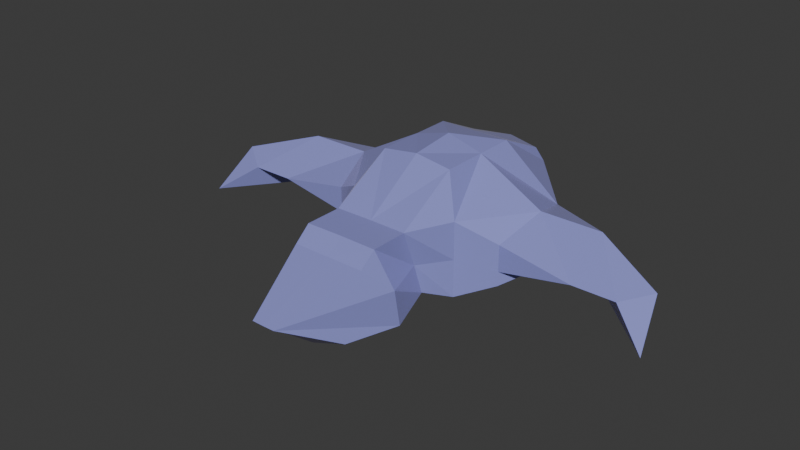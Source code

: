 # Source: spaceship.blend  (saved by Blender 4.1.24; exported with 4.5.12 LTS)
import bpy
from mathutils import Matrix  # noqa: F401  (used for matrix-valued properties, if any)

bpy.ops.wm.read_factory_settings(use_empty=True)
scene = bpy.context.scene
scene.name = 'Scene'

# ---- collections
col_collection = bpy.data.collections.new('Collection'); scene.collection.children.link(col_collection)

# ---- materials (node trees are filled in below, after node groups)
mat_material_001 = bpy.data.materials.new('Material.001')
mat_material_001.use_transparent_shadow = False

# ---- material node trees
mat_material_001.use_nodes = True; mat_material_001.node_tree.nodes.clear()
_N = mat_material_001.node_tree.nodes; _L = mat_material_001.node_tree.links
n0 = _N.new('ShaderNodeBsdfPrincipled'); n0.name = 'Principled BSDF'; n0.location = (10, 300)
n0.inputs[0].default_value = (0.3013, 0.3642, 0.8011, 1.0)
n0.inputs[1].default_value = 0.126
n0.inputs[2].default_value = 0.2559
n0.inputs[19].default_value = 0.2441
n0.inputs[22].default_value = (1.0, 0.5084, 0.7962, 1.0)
n0.inputs[24].default_value = 0.09449
n1 = _N.new('ShaderNodeOutputMaterial'); n1.name = 'Material Output'; n1.location = (300, 300)
_L.new(n0.outputs[0], n1.inputs[0])
n1.is_active_output = True

# ---- world
world_world = bpy.data.worlds.new('World'); scene.world = world_world
world_world.use_nodes = True; world_world.node_tree.nodes.clear()
_N = world_world.node_tree.nodes; _L = world_world.node_tree.links
n0 = _N.new('ShaderNodeOutputWorld'); n0.name = 'World Output'; n0.location = (300, 300)
n1 = _N.new('ShaderNodeBackground'); n1.name = 'Background'; n1.location = (10, 300)
n1.inputs[0].default_value = (0.05088, 0.05088, 0.05088, 1.0)
_L.new(n1.outputs[0], n0.inputs[0])
n0.is_active_output = True
world_world.color = (0.05088, 0.05088, 0.05088)
world_world.use_sun_shadow = False
world_world.sun_shadow_jitter_overblur = 0.0

# ---- meshes
me_cube_002 = bpy.data.meshes.new('Cube.002')
me_cube_002.from_pydata([(0.5395, -6.476, 0.7797), (-1.0, -4.0, -1.0), (-0.6076, -6.654, -0.1703), (0.5395, -6.476, 0.5753), (-0.6076, -6.654, 0.1703), (-5.643, -2.75, 0.1521), (0.3351, -6.476, 0.7797), (-1.0, 1.0, -1.0), (0.3351, -6.476, 0.5753), (-1.0, 0.4223, 0.6444), (0.0, 1.0, -1.369), (-0.267, -6.654, -0.1703), (-0.267, -6.654, 0.1703), (0.0, 0.4223, 0.6444), (0.0, -4.0, -1.318), (-1.577, -2.238, -1.029), (-0.6644, -6.257, -0.2271), (0.5677, -6.582, 0.8079), (-1.561, -2.239, 1.0), (0.5619, -6.453, 0.6775), (0.0, -2.75, 1.0), (-0.6644, -6.257, 0.2271), (-0.2102, -6.257, -0.2271), (0.0, -2.75, -1.318), (-0.2102, -6.257, 0.2271), (-2.5, -2.75, -0.6104), (-0.6547, -6.477, -0.2174), (0.3069, -6.582, 0.5471), (-2.952, -3.164, -0.324), (0.3127, -6.453, 0.6775), (-0.6449, -6.692, -9.517e-10), (0.4373, -6.453, 0.8021), (-2.804, -4.0, 1.0), (0.4373, -6.453, 0.5529), (-2.5, -2.75, 0.4957), (0.0, -4.0, 2.274), (0.5677, -6.582, 0.5471), (-1.0, -4.0, 2.0), (0.3069, -6.582, 0.8079), (0.0, -2.75, 2.143), (-1.0, -2.75, 2.0), (-1.012, -1.043, 1.0), (-1.085, -1.634, -0.8156), (-0.2199, -6.477, 0.2174), (0.0, -1.058, 1.0), (-0.2297, -6.692, -9.517e-10), (0.2578, -6.58, 0.6775), (0.0, -1.812, -0.9763), (-0.4373, -6.692, -0.2076), (0.4373, -6.409, 0.6775), (-0.4373, -6.692, 0.2076), (0.4373, -6.58, 0.857), (-1.012, -0.01358, 1.0), (0.4373, -6.58, 0.498), (-1.428, -0.4059, -1.014), (-0.6547, -6.477, 0.2174), (0.0, -0.02897, 1.0), (0.0, -0.4062, -1.369), (0.6168, -6.58, 0.6775), (0.5395, -6.472, 0.1022), (-0.2199, -6.477, -0.2174), (-0.3225, 2.516, -0.1779), (0.5395, -6.472, -0.1022), (0.0, 2.522, -0.1778), (-0.4373, -6.257, 0.3122), (-1.569, -2.239, -0.01435), (0.3351, -6.472, 0.1022), (0.3351, -6.472, -0.1022), (-0.4373, -6.257, -0.3122), (-2.5, -2.75, -0.2209), (-0.1251, -6.257, 0.0), (-1.008, -1.435, -0.01435), (-0.7495, -6.257, 0.0), (-1.427, -0.2232, -0.007248), (-4.485, -4.0, -0.3031), (-4.485, -4.0, 1.0), (0.5677, -6.578, 0.1304), (0.5619, -6.449, -2.086e-07), (-0.1382, -6.48, 6.345e-10), (-4.485, -2.75, 0.1521), (-0.4373, -6.48, -0.2991), (-6.354, -3.24, 0.4229), (-0.4373, -6.48, 0.2991), (-2.5, -5.244, 0.6205), (0.3069, -6.578, -0.1304), (-1.0, -5.08, -1.0), (0.0, -5.408, -1.127), (0.3127, -6.449, -2.086e-07), (0.4373, -6.449, 0.1246), (-2.5, -5.244, 0.0), (-0.7364, -6.48, -1.269e-09), (0.4373, -6.449, -0.1246), (-6.641, -2.159, -0.5787), (-2.5, -5.08, -0.324), (0.5677, -6.578, -0.1304), (0.3069, -6.578, 0.1304), (-0.6076, -6.654, 0.5072), (0.0, -5.08, 2.0), (-0.6076, -6.654, 0.8478), (-1.0, -5.08, 2.0), (0.0, -6.221, 1.0), (-0.267, -6.654, 0.5072), (-1.197, -6.56, 1.0), (-0.267, -6.654, 0.8478), (-0.6013, -6.221, -0.5381), (0.2578, -6.576, -2.086e-07), (0.4373, -6.402, -2.086e-07), (0.0, -6.221, -0.6542), (0.0, -6.221, 0.2207), (0.4373, -6.576, 0.1795), (0.4373, -6.576, -0.1795), (-1.042, -6.221, -0.3337), (-0.6644, -6.257, 0.4504), (0.0, -6.775, 1.349), (-0.6644, -6.257, 0.9046), (-1.0, -6.468, 1.349), (0.6168, -6.576, -2.086e-07), (-0.2102, -6.257, 0.4504), (-0.5395, -6.472, 0.7797), (-0.5395, -6.472, 0.5753), (-0.2102, -6.257, 0.9046), (-1.197, -6.56, 0.2438), (-0.6547, -6.477, 0.4601), (-4.485, -4.3, 0.3484), (-0.3351, -6.472, 0.7797), (-0.6449, -6.692, 0.6775), (-0.3351, -6.472, 0.5753), (1.0, -4.0, -1.0), (5.643, -2.75, 0.1521), (1.0, 1.0, -1.0), (1.0, 0.4223, 0.6444), (1.577, -2.238, -1.029), (1.561, -2.239, 1.0), (-0.5677, -6.578, 0.8079), (2.5, -2.75, -0.6104), (-0.5619, -6.449, 0.6775), (-0.2199, -6.477, 0.8949), (-0.2297, -6.692, 0.6775), (2.952, -3.164, -0.324), (2.804, -4.0, 1.0), (-0.4373, -6.692, 0.4699), (2.5, -2.75, 0.4957), (-0.4373, -6.692, 0.8851), (-0.3069, -6.578, 0.5471), (1.0, -4.0, 2.0), (-0.3127, -6.449, 0.6775), (-0.6547, -6.477, 0.8949), (1.0, -2.75, 2.0), (-0.4373, -6.449, 0.8021), (-0.4373, -6.449, 0.5529), (-0.2199, -6.477, 0.4601), (1.012, -1.043, 1.0), (-0.5677, -6.578, 0.5471), (1.085, -1.634, -0.8156), (1.012, -0.01358, 1.0), (-0.3069, -6.578, 0.8079), (-0.4373, -6.257, 0.9898), (1.428, -0.4059, -1.014), (-0.4373, -6.257, 0.3653), (0.3225, 2.516, -0.1779), (-0.1251, -6.257, 0.6775), (-0.7495, -6.257, 0.6775), (1.569, -2.239, -0.01435), (2.5, -2.75, -0.2209), (-0.2578, -6.576, 0.6775), (1.008, -1.435, -0.01435), (-0.4373, -6.402, 0.6775), (-0.1382, -6.48, 0.6775), (-0.4373, -6.576, 0.857), (-0.4373, -6.576, 0.498), (1.427, -0.2232, -0.007248), (4.485, -4.0, -0.3031), (-0.4373, -6.48, 0.3784), (4.485, -4.0, 1.0), (-0.6168, -6.576, 0.6775), (4.485, -2.75, 0.1521), (-0.5395, -6.472, 0.1022), (-0.5395, -6.472, -0.1022), (-0.4373, -6.48, 0.9766), (6.354, -3.24, 0.4229), (2.5, -5.244, 0.6205), (-0.3351, -6.472, 0.1022), (1.0, -5.08, -1.0), (2.5, -5.244, 0.0), (-0.3351, -6.472, -0.1022), (-0.7364, -6.48, 0.6775), (6.641, -2.159, -0.5787), (0.6076, -6.654, -0.1703), (2.5, -5.08, -0.324), (0.6076, -6.654, 0.1703), (1.0, -5.08, 2.0), (1.197, -6.56, 1.0), (-0.5677, -6.578, 0.1304), (0.6013, -6.221, -0.5381), (-0.5619, -6.449, -2.086e-07), (0.267, -6.654, -0.1703), (1.042, -6.221, -0.3337), (0.267, -6.654, 0.1703), (1.0, -6.468, 1.349), (0.6644, -6.257, -0.2271), (1.197, -6.56, 0.2438), (4.485, -4.3, 0.3484), (-0.3069, -6.578, -0.1304), (-0.3127, -6.449, -2.086e-07), (0.6644, -6.257, 0.2271), (-0.4373, -6.449, 0.1246), (0.2102, -6.257, -0.2271), (-0.4373, -6.449, -0.1246), (0.2102, -6.257, 0.2271), (0.6547, -6.477, -0.2174), (-0.5677, -6.578, -0.1304), (0.6449, -6.692, -9.517e-10), (-0.3069, -6.578, 0.1304), (0.2199, -6.477, 0.2174), (0.2297, -6.692, -9.517e-10), (0.4373, -6.692, -0.2076), (0.4373, -6.692, 0.2076), (0.6547, -6.477, 0.2174), (0.2199, -6.477, -0.2174), (0.4373, -6.257, 0.3122), (0.4373, -6.257, -0.3122), (-0.2578, -6.576, -2.086e-07), (0.1251, -6.257, 0.0), (0.7495, -6.257, 0.0), (-0.4373, -6.402, -2.086e-07), (-0.4373, -6.576, 0.1795), (0.1382, -6.48, 6.345e-10), (-0.4373, -6.576, -0.1795), (0.4373, -6.48, -0.2991), (0.4373, -6.48, 0.2991), (0.7364, -6.48, -1.269e-09), (0.6076, -6.654, 0.5072), (-0.6168, -6.576, -2.086e-07), (0.6076, -6.654, 0.8478), (0.267, -6.654, 0.5072), (0.267, -6.654, 0.8478), (0.6644, -6.257, 0.4504), (0.6644, -6.257, 0.9046), (0.2102, -6.257, 0.4504), (0.2102, -6.257, 0.9046), (0.6547, -6.477, 0.4601), (0.6449, -6.692, 0.6775), (0.2199, -6.477, 0.8949), (0.2297, -6.692, 0.6775), (0.4373, -6.692, 0.4699), (0.4373, -6.692, 0.8851), (0.6547, -6.477, 0.8949), (0.2199, -6.477, 0.4601), (0.4373, -6.257, 0.9898), (0.4373, -6.257, 0.3653), (0.1251, -6.257, 0.6775), (0.7495, -6.257, 0.6775), (0.1382, -6.48, 0.6775), (0.4373, -6.48, 0.3784), (0.4373, -6.48, 0.9766), (0.7364, -6.48, 0.6775), (-0.6609, -6.221, -0.2236), (-0.7449, -6.221, 2.262e-10), (-0.6505, -6.221, 0.2276), (-0.6609, -6.221, 0.2236), (-0.6006, -6.221, -0.2462), (-0.1297, -6.221, 0.0), (-0.2137, -6.221, -0.2236), (-0.2133, -6.221, 0.2226), (-0.4373, -6.221, -0.3076), (-0.7449, -6.221, 0.6775), (-0.6609, -6.221, 0.9011), (-0.4373, -6.221, 0.9851), (-0.2137, -6.221, 0.9011), (-0.2137, -6.221, 0.2236), (-0.6609, -6.221, 0.4539), (-0.5148, -6.221, 0.3991), (-0.4373, -6.221, 0.3076), (-0.4373, -6.221, 0.3699), (-0.3598, -6.221, 0.2784), (-0.2137, -6.221, 0.4539), (-0.1297, -6.221, 0.6775), (0.6609, -6.221, -0.2236), (0.6006, -6.221, -0.2462), (0.7449, -6.221, 2.262e-10), (0.6609, -6.221, 0.2236), (0.6505, -6.221, 0.2276), (0.4373, -6.221, -0.3076), (0.1297, -6.221, 0.0), (0.2133, -6.221, 0.2226), (0.2137, -6.221, -0.2236), (0.2137, -6.221, 0.9011), (0.4373, -6.221, 0.9851), (0.7449, -6.221, 0.6775), (0.6609, -6.221, 0.9011), (0.1297, -6.221, 0.6775), (0.2137, -6.221, 0.2236), (0.3598, -6.221, 0.2784), (0.4373, -6.221, 0.3076), (0.4765, -6.221, 0.3847), (0.4373, -6.221, 0.3699), (0.2137, -6.221, 0.4539), (0.6609, -6.221, 0.4539), (-0.3024, -6.678, -0.1349), (-0.2506, -6.699, -2.086e-07), (-0.2506, -6.699, -6.962e-10), (-0.3024, -6.678, -0.1349), (-0.4373, -6.699, -0.1867), (-0.3026, -6.674, 0.1347), (-0.2639, -6.692, 0.03425), (-0.4031, -6.692, 0.1734), (-0.4373, -6.699, 0.1867), (-0.5722, -6.678, 0.1349), (-0.4373, -6.699, 0.1867), (-0.5722, -6.678, 0.1349), (-0.624, -6.699, -6.962e-10), (-0.6107, -6.692, -0.03425), (-0.624, -6.699, -2.086e-07), (-0.4373, -6.699, -0.1867), (-0.4715, -6.692, -0.1734), (-0.572, -6.674, -0.1347), (-0.3024, -6.678, 0.5426), (-0.2506, -6.699, 0.6775), (-0.2506, -6.699, 0.6775), (-0.3024, -6.678, 0.5426), (-0.4373, -6.699, 0.4908), (-0.3026, -6.674, 0.8122), (-0.2639, -6.692, 0.7118), (-0.4031, -6.692, 0.8509), (-0.4373, -6.699, 0.8642), (-0.5722, -6.678, 0.8124), (-0.4373, -6.699, 0.8642), (-0.5722, -6.678, 0.8124), (-0.624, -6.699, 0.6775), (-0.6107, -6.692, 0.6433), (-0.624, -6.699, 0.6775), (-0.4373, -6.699, 0.4908), (-0.4715, -6.692, 0.5041), (-0.572, -6.674, 0.5428), (0.3024, -6.678, -0.1349), (0.3024, -6.678, -0.1349), (0.4373, -6.699, -0.1867), (0.4373, -6.699, -0.1867), (0.2506, -6.699, -2.086e-07), (0.2506, -6.699, -6.962e-10), (0.2639, -6.692, 0.03425), (0.4373, -6.699, 0.1867), (0.4031, -6.692, 0.1734), (0.4373, -6.699, 0.1867), (0.3026, -6.674, 0.1347), (0.624, -6.699, -6.962e-10), (0.5722, -6.678, 0.1349), (0.5722, -6.678, 0.1349), (0.6107, -6.692, -0.03425), (0.572, -6.674, -0.1347), (0.4715, -6.692, -0.1734), (0.624, -6.699, -2.086e-07), (0.3026, -6.678, 0.5428), (0.3026, -6.678, 0.5428), (0.4373, -6.7, 0.491), (0.4373, -6.7, 0.491), (0.2508, -6.7, 0.6775), (0.2508, -6.7, 0.6775), (0.2643, -6.692, 0.7122), (0.4373, -6.7, 0.864), (0.4027, -6.692, 0.8506), (0.4373, -6.7, 0.864), (0.3028, -6.674, 0.812), (0.6238, -6.7, 0.6775), (0.572, -6.678, 0.8122), (0.572, -6.678, 0.8122), (0.6103, -6.692, 0.6428), (0.5718, -6.674, 0.543), (0.4719, -6.692, 0.5044), (0.6238, -6.7, 0.6775)], [], [(73, 52, 9, 61), (97, 99, 115, 113), (15, 23, 14, 1), (61, 9, 13, 63), (42, 47, 23, 15), (44, 41, 18, 20), (32, 34, 79, 75), (18, 34, 32), (15, 1, 28, 25), (65, 15, 25, 69), (39, 40, 37, 35), (20, 18, 40, 39), (18, 32, 37, 40), (75, 79, 5, 81), (56, 52, 41, 44), (54, 57, 47, 42), (65, 18, 41, 71), (40, 39, 44, 41), (41, 18, 40), (7, 10, 57, 54), (13, 9, 52, 56), (71, 41, 52, 73), (42, 71, 73, 54), (15, 65, 71, 42), (18, 65, 69, 34), (28, 69, 25), (7, 61, 63, 10), (54, 73, 61, 7), (79, 74, 92, 5), (34, 69, 79), (83, 75, 32), (93, 85, 104, 111), (83, 89, 121, 102), (35, 37, 99, 97), (37, 32, 83, 99), (1, 14, 86, 85), (28, 1, 85, 93), (74, 89, 93), (28, 74, 93), (79, 69, 28), (79, 28, 74), (92, 81, 5), (81, 74, 92), (102, 100, 113, 115), (259, 258, 121, 111, 104, 260, 256, 257), (264, 260, 104, 107, 108, 263, 261, 262), (273, 274, 269, 263, 108, 100, 102, 121, 258, 272, 271, 270, 265, 266, 267, 268, 276, 275), (271, 272, 274, 273), (89, 93, 111, 121), (85, 86, 107, 104), (99, 83, 102, 115), (81, 123, 74), (75, 81, 123), (75, 83, 123), (74, 123, 83, 89), (170, 159, 130, 154), (97, 113, 198, 190), (131, 127, 14, 23), (159, 63, 13, 130), (153, 131, 23, 47), (44, 20, 132, 151), (139, 173, 175, 141), (132, 139, 141), (131, 134, 138, 127), (162, 163, 134, 131), (39, 35, 144, 147), (20, 39, 147, 132), (132, 147, 144, 139), (173, 179, 128, 175), (56, 44, 151, 154), (157, 153, 47, 57), (162, 165, 151, 132), (147, 151, 44, 39), (151, 147, 132), (129, 157, 57, 10), (13, 56, 154, 130), (165, 170, 154, 151), (153, 157, 170, 165), (131, 153, 165, 162), (132, 141, 163, 162), (138, 134, 163), (129, 10, 63, 159), (157, 129, 159, 170), (175, 128, 186, 171), (141, 175, 163), (180, 139, 173), (188, 196, 193, 182), (180, 191, 200, 183), (35, 97, 190, 144), (144, 190, 180, 139), (127, 182, 86, 14), (138, 188, 182, 127), (171, 188, 183), (138, 188, 171), (175, 138, 163), (175, 171, 138), (186, 128, 179), (179, 186, 171), (191, 198, 113, 100), (278, 193, 196, 200, 281, 280, 279, 277), (283, 284, 108, 107, 193, 278, 282, 285), (292, 293, 294, 295), (293, 281, 200, 191, 100, 108, 284, 291, 292, 295, 296, 290, 286, 287, 289, 288, 297, 294), (183, 200, 196, 188), (182, 193, 107, 86), (190, 198, 191, 180), (179, 171, 201), (173, 201, 179), (173, 201, 180), (171, 183, 180, 201), (16, 72, 257, 256), (72, 21, 259, 257), (22, 70, 78, 60), (70, 24, 43, 78), (78, 43, 12, 45), (60, 78, 45, 11), (302, 48, 11, 45, 300, 299, 298, 301), (300, 45, 12, 50, 306, 305, 303, 304), (306, 50, 4, 30, 310, 309, 307, 308), (30, 2, 48, 302, 313, 314, 315, 311, 312, 310), (16, 68, 80, 26), (68, 22, 60, 80), (80, 60, 11, 48), (26, 80, 48, 2), (24, 64, 82, 43), (64, 21, 55, 82), (82, 55, 4, 50), (43, 82, 50, 12), (258, 259, 21, 64, 272), (274, 272, 64, 24, 269), (22, 68, 264, 262), (264, 68, 16, 256, 260), (269, 24, 70, 261, 263), (70, 22, 262, 261), (2, 30, 90, 26), (30, 4, 55, 90), (90, 55, 21, 72), (26, 90, 72, 16), (270, 112, 161, 265), (161, 114, 266, 265), (117, 160, 167, 150), (160, 120, 136, 167), (167, 136, 103, 137), (150, 167, 137, 101), (320, 140, 101, 137, 318, 317, 316, 319), (318, 137, 103, 142, 324, 323, 321, 322), (324, 142, 98, 125, 328, 327, 325, 326), (125, 96, 140, 320, 331, 332, 333, 329, 330, 328), (112, 158, 172, 122), (158, 117, 150, 172), (172, 150, 101, 140), (122, 172, 140, 96), (120, 156, 178, 136), (156, 114, 146, 178), (178, 146, 98, 142), (136, 178, 142, 103), (266, 114, 156, 267), (267, 156, 120, 268), (117, 158, 273, 275), (273, 158, 112, 270, 271), (120, 160, 276, 268), (160, 117, 275, 276), (96, 125, 185, 122), (125, 98, 146, 185), (185, 146, 114, 161), (122, 185, 161, 112), (279, 223, 199, 277), (280, 204, 223, 279), (206, 218, 226, 222), (222, 226, 213, 208), (226, 214, 197, 213), (218, 195, 214, 226), (214, 195, 215, 337, 336, 334, 335, 338, 339), (341, 216, 197, 214, 339, 340, 344, 342, 343), (345, 211, 189, 216, 341, 346, 347), (337, 215, 187, 211, 345, 351, 348, 349, 350), (199, 209, 228, 220), (220, 228, 218, 206), (228, 215, 195, 218), (209, 187, 215, 228), (208, 213, 229, 219), (219, 229, 217, 204), (229, 216, 189, 217), (213, 197, 216, 229), (281, 293, 219, 204, 280), (292, 291, 208, 219, 293), (220, 206, 285, 282), (277, 199, 220, 282, 278), (284, 283, 222, 208, 291), (285, 206, 222, 283), (187, 209, 230, 211), (211, 230, 217, 189), (230, 223, 204, 217), (209, 199, 223, 230), (288, 251, 236, 297), (289, 237, 251, 288), (238, 247, 252, 250), (250, 252, 242, 239), (252, 243, 235, 242), (247, 234, 243, 252), (243, 234, 244, 355, 354, 352, 353, 356, 357), (359, 245, 235, 243, 357, 358, 362, 360, 361), (363, 241, 233, 245, 359, 364, 365), (355, 244, 231, 241, 363, 369, 366, 367, 368), (236, 240, 253, 249), (249, 253, 247, 238), (253, 244, 234, 247), (240, 231, 244, 253), (239, 242, 254, 248), (248, 254, 246, 237), (254, 245, 233, 246), (242, 235, 245, 254), (287, 248, 237, 289), (286, 239, 248, 287), (249, 238, 296, 295), (297, 236, 249, 295, 294), (290, 250, 239, 286), (296, 238, 250, 290), (231, 240, 255, 241), (241, 255, 246, 233), (255, 251, 237, 246), (240, 236, 251, 255), (357, 356, 46, 38, 362, 358), (352, 27, 46, 356, 353), (46, 27, 8, 29), (6, 38, 46, 29), (31, 6, 29, 49), (49, 29, 8, 33), (19, 49, 33, 3), (0, 31, 49, 19), (359, 361, 51, 17, 365, 364), (362, 38, 51, 361, 360), (31, 51, 38, 6), (31, 0, 17, 51), (354, 53, 27, 352), (367, 36, 53, 354, 355, 368), (33, 53, 36, 3), (8, 27, 53, 33), (17, 0, 19, 58), (58, 19, 3, 36), (369, 58, 36, 367, 366), (17, 58, 369, 363, 365), (339, 338, 105, 95, 344, 340), (334, 84, 105, 338, 335), (105, 84, 67, 87), (66, 95, 105, 87), (88, 66, 87, 106), (106, 87, 67, 91), (77, 106, 91, 62), (59, 88, 106, 77), (341, 343, 109, 76, 347, 346), (344, 95, 109, 343, 342), (88, 109, 95, 66), (88, 59, 76, 109), (336, 110, 84, 334), (349, 94, 110, 336, 337, 350), (91, 110, 94, 62), (67, 84, 110, 91), (76, 59, 77, 116), (116, 77, 62, 94), (351, 116, 94, 349, 348), (76, 116, 351, 345, 347), (321, 155, 164, 317, 318, 322), (317, 164, 143, 319, 316), (143, 164, 145, 126), (155, 124, 145, 164), (145, 124, 148, 166), (126, 145, 166, 149), (149, 166, 135, 119), (166, 148, 118, 135), (327, 133, 168, 326, 325), (168, 155, 321, 323, 324, 326), (148, 124, 155, 168), (118, 148, 168, 133), (320, 319, 143, 169, 331), (331, 169, 152, 333, 332), (152, 169, 149, 119), (126, 149, 169, 143), (135, 118, 133, 174), (174, 152, 119, 135), (329, 333, 152, 174, 330), (330, 174, 133, 327, 328), (303, 212, 221, 299, 300, 304), (299, 221, 202, 301, 298), (202, 221, 203, 184), (212, 181, 203, 221), (203, 181, 205, 224), (184, 203, 224, 207), (207, 224, 194, 177), (224, 205, 176, 194), (309, 192, 225, 308, 307), (225, 212, 303, 305, 306, 308), (205, 181, 212, 225), (176, 205, 225, 192), (302, 301, 202, 227, 313), (313, 227, 210, 315, 314), (210, 227, 207, 177), (184, 207, 227, 202), (194, 176, 192, 232), (232, 210, 177, 194), (311, 315, 210, 232, 312), (312, 232, 192, 309, 310)])
_uv = me_cube_002.uv_layers.new(name='UVMap')
_uv.uv.foreach_set('vector', [0.5, 0.1891, 0.625, 0.1986, 0.625, 0.25, 0.5, 0.25, 0.75, 0.75, 0.875, 0.75, 0.875, 0.75, 0.75, 0.75, 0.125, 0.6875, 0.25, 0.6875, 0.25, 0.75, 0.125, 0.75, 0.5, 0.25, 0.625, 0.25, 0.625, 0.375, 0.5, 0.375, 0.125, 0.6406, 0.25, 0.6406, 0.25, 0.6875, 0.125, 0.6875, 0.75, 0.6029, 0.875, 0.6029, 0.875, 0.6875, 0.75, 0.6875, 0.625, 0.0, 0.562, 0.0625, 0.519, 0.0625, 0.625, 0.0, 0.625, 0.0625, 0.562, 0.0625, 0.6084, 0.957, 0.125, 0.6875, 0.125, 0.75, 0.125, 0.7464, 0.125, 0.6877, 0.5, 0.0625, 0.375, 0.0625, 0.4237, 0.0625, 0.4724, 0.0625, 0.75, 0.6875, 0.875, 0.6875, 0.875, 0.75, 0.75, 0.75, 0.75, 0.6875, 0.875, 0.6875, 0.875, 0.6875, 0.75, 0.6875, 0.875, 0.6875, 0.875, 0.7514, 0.875, 0.75, 0.875, 0.6875, 0.625, 0.0, 0.519, 0.0625, 0.519, 0.0625, 0.625, 0.0, 0.75, 0.5514, 0.875, 0.5514, 0.875, 0.6029, 0.75, 0.6029, 0.125, 0.5703, 0.25, 0.5703, 0.25, 0.6406, 0.125, 0.6406, 0.5, 0.0625, 0.625, 0.0625, 0.625, 0.1471, 0.5, 0.1282, 0.875, 0.6875, 0.75, 0.6875, 0.75, 0.6029, 0.875, 0.6029, 0.0, 0.0, 0.0, 0.0, 0.0, 0.0, 0.125, 0.5, 0.25, 0.5, 0.25, 0.5703, 0.125, 0.5703, 0.75, 0.5, 0.875, 0.5, 0.875, 0.5514, 0.75, 0.5514, 0.5, 0.1282, 0.625, 0.1471, 0.625, 0.1986, 0.5, 0.1891, 0.375, 0.1094, 0.5, 0.1282, 0.5, 0.1891, 0.375, 0.1797, 0.375, 0.0625, 0.5, 0.0625, 0.5, 0.1282, 0.375, 0.1094, 0.625, 0.0625, 0.5, 0.0625, 0.4724, 0.0625, 0.562, 0.0625, 0.4477, 0.01873, 0.4724, 0.0625, 0.4237, 0.0625, 0.375, 0.25, 0.5, 0.25, 0.5, 0.375, 0.375, 0.375, 0.375, 0.1797, 0.5, 0.1891, 0.5, 0.25, 0.375, 0.25, 0.519, 0.0625, 0.5, 0.0, 0.5, 0.0, 0.519, 0.0625, 0.562, 0.0625, 0.4724, 0.0625, 0.519, 0.0625, 0.0, 0.0, 0.0, 0.0, 0.0, 0.0, 0.125, 0.7462, 0.125, 0.75, 0.1232, 0.7496, 0.1249, 0.7464, 0.625, 1.0, 0.5, 1.0, 0.5305, 1.0, 0.625, 1.0, 0.75, 0.75, 0.875, 0.75, 0.875, 0.75, 0.75, 0.75, 0.875, 0.75, 0.875, 0.7514, 0.875, 0.75, 0.875, 0.75, 0.125, 0.75, 0.25, 0.75, 0.2414, 0.75, 0.125, 0.75, 0.125, 0.7464, 0.125, 0.75, 0.125, 0.75, 0.125, 0.7462, 0.5, 0.0, 0.5, 1.0, 0.4595, 1.0, 0.0, 0.0, 0.0, 0.0, 0.0, 0.0, 0.519, 0.0625, 0.4724, 0.0625, 0.4477, 0.01873, 0.519, 0.0625, 0.0, 0.0, 0.5, 0.0, 0.5, 0.0, 0.625, 0.0, 0.519, 0.0625, 0.625, 0.0, 0.5, 0.0, 0.5, 0.0, 0.625, 1.0, 0.625, 0.875, 0.625, 0.875, 0.625, 1.0, 0.5109, 0.9486, 0.511, 0.9474, 0.5305, 1.0, 0.4573, 1.0, 0.4118, 1.0, 0.449, 0.978, 0.4543, 0.9798, 0.4857, 0.9703, 0.4464, 0.9533, 0.449, 0.978, 0.4118, 1.0, 0.4338, 0.875, 0.5, 0.875, 0.5033, 0.899, 0.4824, 0.8937, 0.4616, 0.9106, 0.5293, 0.923, 0.514, 0.9151, 0.5034, 0.899, 0.5033, 0.899, 0.5, 0.875, 0.625, 0.875, 0.625, 1.0, 0.5305, 1.0, 0.511, 0.9474, 0.5196, 0.9235, 0.535, 0.9312, 0.5459, 0.946, 0.5794, 0.9536, 0.6108, 0.9442, 0.6228, 0.9207, 0.6099, 0.8975, 0.5743, 0.8888, 0.5397, 0.8982, 0.535, 0.9312, 0.5196, 0.9235, 0.514, 0.9151, 0.5293, 0.923, 0.5, 1.0, 0.4595, 1.0, 0.4573, 1.0, 0.5305, 1.0, 0.125, 0.75, 0.2414, 0.75, 0.2199, 0.7499, 0.1232, 0.7496, 0.875, 0.75, 0.875, 0.75, 0.875, 0.75, 0.875, 0.75, 0.625, 0.0, 0.0, 0.0, 0.5, 0.0, 0.625, 0.0, 0.625, 0.0, 0.0, 0.0, 0.625, 0.0, 0.0, 0.0, 0.0, 0.0, 0.5, 0.0, 0.0, 0.0, 0.0, 0.0, 0.5, 1.0, 0.5, 0.1891, 0.5, 0.25, 0.625, 0.25, 0.625, 0.1986, 0.75, 0.75, 0.75, 0.75, 0.875, 0.75, 0.875, 0.75, 0.125, 0.6875, 0.125, 0.75, 0.25, 0.75, 0.25, 0.6875, 0.5, 0.25, 0.5, 0.375, 0.625, 0.375, 0.625, 0.25, 0.125, 0.6406, 0.125, 0.6875, 0.25, 0.6875, 0.25, 0.6406, 0.75, 0.6029, 0.75, 0.6875, 0.875, 0.6875, 0.875, 0.6029, 0.625, 0.0, 0.625, 0.0, 0.519, 0.0625, 0.562, 0.0625, 0.625, 0.0625, 0.6084, 0.957, 0.562, 0.0625, 0.125, 0.6875, 0.125, 0.6877, 0.125, 0.7464, 0.125, 0.75, 0.5, 0.0625, 0.4724, 0.0625, 0.4237, 0.0625, 0.375, 0.0625, 0.75, 0.6875, 0.75, 0.75, 0.875, 0.75, 0.875, 0.6875, 0.75, 0.6875, 0.75, 0.6875, 0.875, 0.6875, 0.875, 0.6875, 0.875, 0.6875, 0.875, 0.6875, 0.875, 0.75, 0.875, 0.7514, 0.625, 0.0, 0.625, 0.0, 0.519, 0.0625, 0.519, 0.0625, 0.75, 0.5514, 0.75, 0.6029, 0.875, 0.6029, 0.875, 0.5514, 0.125, 0.5703, 0.125, 0.6406, 0.25, 0.6406, 0.25, 0.5703, 0.5, 0.0625, 0.5, 0.1282, 0.625, 0.1471, 0.625, 0.0625, 0.875, 0.6875, 0.875, 0.6029, 0.75, 0.6029, 0.75, 0.6875, 0.0, 0.0, 0.0, 0.0, 0.0, 0.0, 0.125, 0.5, 0.125, 0.5703, 0.25, 0.5703, 0.25, 0.5, 0.75, 0.5, 0.75, 0.5514, 0.875, 0.5514, 0.875, 0.5, 0.5, 0.1282, 0.5, 0.1891, 0.625, 0.1986, 0.625, 0.1471, 0.375, 0.1094, 0.375, 0.1797, 0.5, 0.1891, 0.5, 0.1282, 0.375, 0.0625, 0.375, 0.1094, 0.5, 0.1282, 0.5, 0.0625, 0.625, 0.0625, 0.562, 0.0625, 0.4724, 0.0625, 0.5, 0.0625, 0.4477, 0.01873, 0.4237, 0.0625, 0.4724, 0.0625, 0.375, 0.25, 0.375, 0.375, 0.5, 0.375, 0.5, 0.25, 0.375, 0.1797, 0.375, 0.25, 0.5, 0.25, 0.5, 0.1891, 0.519, 0.0625, 0.519, 0.0625, 0.5, 0.0, 0.5, 0.0, 0.562, 0.0625, 0.519, 0.0625, 0.4724, 0.0625, 0.0, 0.0, 0.0, 0.0, 0.0, 0.0, 0.125, 0.7462, 0.1249, 0.7464, 0.1232, 0.7496, 0.125, 0.75, 0.625, 1.0, 0.625, 1.0, 0.5305, 1.0, 0.5, 1.0, 0.75, 0.75, 0.75, 0.75, 0.875, 0.75, 0.875, 0.75, 0.875, 0.75, 0.875, 0.75, 0.875, 0.75, 0.875, 0.7514, 0.125, 0.75, 0.125, 0.75, 0.2414, 0.75, 0.25, 0.75, 0.125, 0.7464, 0.125, 0.7462, 0.125, 0.75, 0.125, 0.75, 0.5, 0.0, 0.4595, 1.0, 0.5, 1.0, 0.0, 0.0, 0.0, 0.0, 0.0, 0.0, 0.519, 0.0625, 0.4477, 0.01873, 0.4724, 0.0625, 0.519, 0.0625, 0.5, 0.0, 0.0, 0.0, 0.5, 0.0, 0.519, 0.0625, 0.625, 0.0, 0.625, 0.0, 0.5, 0.0, 0.5, 0.0, 0.625, 1.0, 0.625, 1.0, 0.625, 0.875, 0.625, 0.875, 0.449, 0.978, 0.4118, 1.0, 0.4573, 1.0, 0.5305, 1.0, 0.511, 0.9474, 0.5109, 0.9486, 0.4857, 0.9703, 0.4543, 0.9798, 0.4824, 0.8937, 0.5033, 0.899, 0.5, 0.875, 0.4338, 0.875, 0.4118, 1.0, 0.449, 0.978, 0.4464, 0.9533, 0.4616, 0.9106, 0.514, 0.9151, 0.5196, 0.9235, 0.5322, 0.9272, 0.5293, 0.923, 0.5196, 0.9235, 0.511, 0.9474, 0.5305, 1.0, 0.625, 1.0, 0.625, 0.875, 0.5, 0.875, 0.5033, 0.899, 0.5034, 0.899, 0.514, 0.9151, 0.5293, 0.923, 0.5397, 0.8982, 0.5743, 0.8888, 0.6099, 0.8975, 0.6228, 0.9207, 0.6108, 0.9442, 0.5794, 0.9536, 0.5459, 0.946, 0.5322, 0.9272, 0.5, 1.0, 0.5305, 1.0, 0.4573, 1.0, 0.4595, 1.0, 0.125, 0.75, 0.1232, 0.7496, 0.2199, 0.7499, 0.2414, 0.75, 0.875, 0.75, 0.875, 0.75, 0.875, 0.75, 0.875, 0.75, 0.625, 0.0, 0.5, 0.0, 0.0, 0.0, 0.625, 0.0, 0.0, 0.0, 0.625, 0.0, 0.625, 0.0, 0.0, 0.0, 0.0, 0.0, 0.5, 0.0, 0.5, 1.0, 0.0, 0.0, 0.0, 0.0, 0.375, 0.25, 0.5, 0.2153, 0.5, 0.2277, 0.375, 0.25, 0.5, 0.2153, 0.625, 0.25, 0.625, 0.25, 0.5, 0.2277, 0.375, 0.5417, 0.5, 0.5417, 0.5, 0.6302, 0.375, 0.6302, 0.5, 0.5417, 0.625, 0.5417, 0.625, 0.6302, 0.5, 0.6302, 0.5, 0.6302, 0.625, 0.6302, 0.625, 0.75, 0.5, 0.75, 0.375, 0.6302, 0.5, 0.6302, 0.5, 0.75, 0.375, 0.75, 0.3876, 0.875, 0.375, 0.875, 0.375, 0.75, 0.5, 0.75, 0.5, 0.7626, 0.5, 0.7626, 0.406, 0.781, 0.406, 0.781, 0.5, 0.7626, 0.5, 0.75, 0.625, 0.75, 0.625, 0.875, 0.6124, 0.875, 0.6084, 0.8504, 0.5948, 0.7802, 0.5246, 0.7666, 0.6124, 0.875, 0.625, 0.875, 0.625, 1.0, 0.5, 1.0, 0.5, 0.9874, 0.594, 0.969, 0.594, 0.969, 0.6124, 0.875, 0.5, 1.0, 0.375, 1.0, 0.375, 0.875, 0.3876, 0.875, 0.3876, 0.875, 0.3916, 0.8996, 0.4052, 0.9698, 0.4754, 0.9834, 0.5, 0.9874, 0.5, 0.9874, 0.125, 0.5, 0.25, 0.5382, 0.25, 0.6293, 0.125, 0.625, 0.25, 0.5382, 0.375, 0.5417, 0.375, 0.6302, 0.25, 0.6293, 0.25, 0.6293, 0.375, 0.6302, 0.375, 0.75, 0.25, 0.75, 0.125, 0.625, 0.25, 0.6293, 0.25, 0.75, 0.125, 0.75, 0.625, 0.5417, 0.75, 0.5382, 0.75, 0.6293, 0.625, 0.6302, 0.75, 0.5382, 0.875, 0.5, 0.875, 0.625, 0.75, 0.6293, 0.75, 0.6293, 0.875, 0.625, 0.875, 0.75, 0.75, 0.75, 0.625, 0.6302, 0.75, 0.6293, 0.75, 0.75, 0.625, 0.75, 0.8691, 0.5011, 0.875, 0.5, 0.875, 0.5, 0.75, 0.5382, 0.75, 0.5261, 0.7067, 0.5269, 0.75, 0.5261, 0.75, 0.5382, 0.625, 0.5417, 0.625, 0.5284, 0.375, 0.5417, 0.25, 0.5382, 0.25, 0.5261, 0.375, 0.5284, 0.25, 0.5261, 0.25, 0.5382, 0.125, 0.5, 0.125, 0.5, 0.1587, 0.507, 0.625, 0.5284, 0.625, 0.5417, 0.5, 0.5417, 0.5, 0.5274, 0.6244, 0.5284, 0.5, 0.5417, 0.375, 0.5417, 0.375, 0.5284, 0.5, 0.5274, 0.375, 0.0, 0.5, 0.0, 0.5, 0.1215, 0.375, 0.125, 0.5, 0.0, 0.625, 0.0, 0.625, 0.125, 0.5, 0.1215, 0.5, 0.1215, 0.625, 0.125, 0.625, 0.25, 0.5, 0.2153, 0.375, 0.125, 0.5, 0.1215, 0.5, 0.2153, 0.375, 0.25, 0.375, 0.25, 0.375, 0.25, 0.5, 0.2153, 0.5, 0.2277, 0.5, 0.2153, 0.625, 0.25, 0.625, 0.25, 0.5, 0.2277, 0.375, 0.5417, 0.5, 0.5417, 0.5, 0.6302, 0.375, 0.6302, 0.5, 0.5417, 0.625, 0.5417, 0.625, 0.6302, 0.5, 0.6302, 0.5, 0.6302, 0.625, 0.6302, 0.625, 0.75, 0.5, 0.75, 0.375, 0.6302, 0.5, 0.6302, 0.5, 0.75, 0.375, 0.75, 0.3876, 0.875, 0.375, 0.875, 0.375, 0.75, 0.5, 0.75, 0.5, 0.7626, 0.5, 0.7626, 0.406, 0.781, 0.406, 0.781, 0.5, 0.7626, 0.5, 0.75, 0.625, 0.75, 0.625, 0.875, 0.6124, 0.875, 0.6084, 0.8504, 0.5948, 0.7802, 0.5246, 0.7666, 0.6124, 0.875, 0.625, 0.875, 0.625, 1.0, 0.5, 1.0, 0.5, 0.9874, 0.594, 0.969, 0.594, 0.969, 0.6124, 0.875, 0.5, 1.0, 0.375, 1.0, 0.375, 0.875, 0.3876, 0.875, 0.3876, 0.875, 0.3916, 0.8996, 0.4052, 0.9698, 0.4754, 0.9834, 0.5, 0.9874, 0.5, 0.9874, 0.125, 0.5, 0.25, 0.5382, 0.25, 0.6293, 0.125, 0.625, 0.25, 0.5382, 0.375, 0.5417, 0.375, 0.6302, 0.25, 0.6293, 0.25, 0.6293, 0.375, 0.6302, 0.375, 0.75, 0.25, 0.75, 0.125, 0.625, 0.25, 0.6293, 0.25, 0.75, 0.125, 0.75, 0.625, 0.5417, 0.75, 0.5382, 0.75, 0.6293, 0.625, 0.6302, 0.75, 0.5382, 0.875, 0.5, 0.875, 0.625, 0.75, 0.6293, 0.75, 0.6293, 0.875, 0.625, 0.875, 0.75, 0.75, 0.75, 0.625, 0.6302, 0.75, 0.6293, 0.75, 0.75, 0.625, 0.75, 0.875, 0.5, 0.875, 0.5, 0.75, 0.5382, 0.75, 0.5261, 0.75, 0.5261, 0.75, 0.5382, 0.625, 0.5417, 0.625, 0.5284, 0.375, 0.5417, 0.25, 0.5382, 0.25, 0.5261, 0.375, 0.5284, 0.25, 0.5261, 0.25, 0.5382, 0.125, 0.5, 0.125, 0.5, 0.2067, 0.5171, 0.625, 0.5417, 0.5, 0.5417, 0.5, 0.5274, 0.625, 0.5284, 0.5, 0.5417, 0.375, 0.5417, 0.375, 0.5284, 0.5, 0.5274, 0.375, 0.0, 0.5, 0.0, 0.5, 0.1215, 0.375, 0.125, 0.5, 0.0, 0.625, 0.0, 0.625, 0.125, 0.5, 0.1215, 0.5, 0.1215, 0.625, 0.125, 0.625, 0.25, 0.5, 0.2153, 0.375, 0.125, 0.5, 0.1215, 0.5, 0.2153, 0.375, 0.25, 0.5, 0.2277, 0.5, 0.2153, 0.375, 0.25, 0.375, 0.25, 0.625, 0.25, 0.625, 0.25, 0.5, 0.2153, 0.5, 0.2277, 0.375, 0.5417, 0.375, 0.6302, 0.5, 0.6302, 0.5, 0.5417, 0.5, 0.5417, 0.5, 0.6302, 0.625, 0.6302, 0.625, 0.5417, 0.5, 0.6302, 0.5, 0.75, 0.625, 0.75, 0.625, 0.6302, 0.375, 0.6302, 0.375, 0.75, 0.5, 0.75, 0.5, 0.6302, 0.5, 0.75, 0.375, 0.75, 0.375, 0.875, 0.3876, 0.875, 0.3876, 0.875, 0.406, 0.781, 0.406, 0.781, 0.5, 0.7626, 0.5, 0.7626, 0.6124, 0.875, 0.625, 0.875, 0.625, 0.75, 0.5, 0.75, 0.5, 0.7626, 0.5246, 0.7666, 0.5948, 0.7802, 0.6084, 0.8504, 0.6124, 0.875, 0.5, 0.9874, 0.5, 1.0, 0.625, 1.0, 0.625, 0.875, 0.6124, 0.875, 0.594, 0.969, 0.594, 0.969, 0.3876, 0.875, 0.375, 0.875, 0.375, 1.0, 0.5, 1.0, 0.5, 0.9874, 0.5, 0.9874, 0.4754, 0.9834, 0.4052, 0.9698, 0.3916, 0.8996, 0.125, 0.5, 0.125, 0.625, 0.25, 0.6293, 0.25, 0.5382, 0.25, 0.5382, 0.25, 0.6293, 0.375, 0.6302, 0.375, 0.5417, 0.25, 0.6293, 0.25, 0.75, 0.375, 0.75, 0.375, 0.6302, 0.125, 0.625, 0.125, 0.75, 0.25, 0.75, 0.25, 0.6293, 0.625, 0.5417, 0.625, 0.6302, 0.75, 0.6293, 0.75, 0.5382, 0.75, 0.5382, 0.75, 0.6293, 0.875, 0.625, 0.875, 0.5, 0.75, 0.6293, 0.75, 0.75, 0.875, 0.75, 0.875, 0.625, 0.625, 0.6302, 0.625, 0.75, 0.75, 0.75, 0.75, 0.6293, 0.8691, 0.5011, 0.75, 0.5261, 0.75, 0.5382, 0.875, 0.5, 0.875, 0.5, 0.7067, 0.5269, 0.625, 0.5284, 0.625, 0.5417, 0.75, 0.5382, 0.75, 0.5261, 0.25, 0.5382, 0.375, 0.5417, 0.375, 0.5284, 0.25, 0.5261, 0.125, 0.5, 0.125, 0.5, 0.25, 0.5382, 0.25, 0.5261, 0.1587, 0.507, 0.6244, 0.5284, 0.5, 0.5274, 0.5, 0.5417, 0.625, 0.5417, 0.625, 0.5284, 0.375, 0.5284, 0.375, 0.5417, 0.5, 0.5417, 0.5, 0.5274, 0.375, 0.0, 0.375, 0.125, 0.5, 0.1215, 0.5, 0.0, 0.5, 0.0, 0.5, 0.1215, 0.625, 0.125, 0.625, 0.0, 0.5, 0.1215, 0.5, 0.2153, 0.625, 0.25, 0.625, 0.125, 0.375, 0.125, 0.375, 0.25, 0.5, 0.2153, 0.5, 0.1215, 0.5, 0.2277, 0.5, 0.2153, 0.375, 0.25, 0.375, 0.25, 0.625, 0.25, 0.625, 0.25, 0.5, 0.2153, 0.5, 0.2277, 0.375, 0.5417, 0.375, 0.6302, 0.5, 0.6302, 0.5, 0.5417, 0.5, 0.5417, 0.5, 0.6302, 0.625, 0.6302, 0.625, 0.5417, 0.5, 0.6302, 0.5, 0.75, 0.625, 0.75, 0.625, 0.6302, 0.375, 0.6302, 0.375, 0.75, 0.5, 0.75, 0.5, 0.6302, 0.5, 0.75, 0.375, 0.75, 0.375, 0.875, 0.3877, 0.875, 0.3877, 0.875, 0.4062, 0.7812, 0.4062, 0.7812, 0.5, 0.7627, 0.5, 0.7627, 0.6123, 0.875, 0.625, 0.875, 0.625, 0.75, 0.5, 0.75, 0.5, 0.7627, 0.5249, 0.7668, 0.5946, 0.7804, 0.6082, 0.8501, 0.6123, 0.875, 0.5, 0.9873, 0.5, 1.0, 0.625, 1.0, 0.625, 0.875, 0.6123, 0.875, 0.5938, 0.9688, 0.5938, 0.9688, 0.3877, 0.875, 0.375, 0.875, 0.375, 1.0, 0.5, 1.0, 0.5, 0.9873, 0.5, 0.9873, 0.4751, 0.9832, 0.4054, 0.9696, 0.3918, 0.8999, 0.125, 0.5, 0.125, 0.625, 0.25, 0.6293, 0.25, 0.5382, 0.25, 0.5382, 0.25, 0.6293, 0.375, 0.6302, 0.375, 0.5417, 0.25, 0.6293, 0.25, 0.75, 0.375, 0.75, 0.375, 0.6302, 0.125, 0.625, 0.125, 0.75, 0.25, 0.75, 0.25, 0.6293, 0.625, 0.5417, 0.625, 0.6302, 0.75, 0.6293, 0.75, 0.5382, 0.75, 0.5382, 0.75, 0.6293, 0.875, 0.625, 0.875, 0.5, 0.75, 0.6293, 0.75, 0.75, 0.875, 0.75, 0.875, 0.625, 0.625, 0.6302, 0.625, 0.75, 0.75, 0.75, 0.75, 0.6293, 0.75, 0.5261, 0.75, 0.5382, 0.875, 0.5, 0.875, 0.5, 0.625, 0.5284, 0.625, 0.5417, 0.75, 0.5382, 0.75, 0.5261, 0.25, 0.5382, 0.375, 0.5417, 0.375, 0.5284, 0.25, 0.5261, 0.125, 0.5, 0.125, 0.5, 0.25, 0.5382, 0.25, 0.5261, 0.228, 0.5217, 0.5, 0.5274, 0.5, 0.5417, 0.625, 0.5417, 0.625, 0.5284, 0.375, 0.5284, 0.375, 0.5417, 0.5, 0.5417, 0.5, 0.5274, 0.375, 0.0, 0.375, 0.125, 0.5, 0.1215, 0.5, 0.0, 0.5, 0.0, 0.5, 0.1215, 0.625, 0.125, 0.625, 0.0, 0.5, 0.1215, 0.5, 0.2153, 0.625, 0.25, 0.625, 0.125, 0.375, 0.125, 0.375, 0.25, 0.5, 0.2153, 0.5, 0.1215, 0.5, 0.5513, 0.5, 0.5513, 0.5, 0.6302, 0.375, 0.6302, 0.375, 0.5683, 0.4679, 0.5566, 0.625, 0.5656, 0.625, 0.6302, 0.5, 0.6302, 0.5, 0.5513, 0.625, 0.5656, 0.5, 0.6302, 0.625, 0.6302, 0.625, 0.75, 0.5, 0.75, 0.375, 0.75, 0.375, 0.6302, 0.5, 0.6302, 0.5, 0.75, 0.375, 0.875, 0.375, 0.75, 0.5, 0.75, 0.5, 0.875, 0.5, 0.875, 0.5, 0.75, 0.625, 0.75, 0.625, 0.875, 0.5, 1.0, 0.5, 0.875, 0.625, 0.875, 0.625, 1.0, 0.375, 1.0, 0.375, 0.875, 0.5, 0.875, 0.5, 1.0, 0.25, 0.5481, 0.25, 0.5481, 0.25, 0.6293, 0.125, 0.625, 0.125, 0.5338, 0.125, 0.5338, 0.375, 0.5683, 0.375, 0.6302, 0.25, 0.6293, 0.25, 0.5481, 0.282, 0.5543, 0.25, 0.75, 0.25, 0.6293, 0.375, 0.6302, 0.375, 0.75, 0.25, 0.75, 0.125, 0.75, 0.125, 0.625, 0.25, 0.6293, 0.75, 0.5481, 0.75, 0.6293, 0.625, 0.6302, 0.625, 0.5656, 0.875, 0.5377, 0.875, 0.625, 0.75, 0.6293, 0.75, 0.5481, 0.75, 0.5481, 0.782, 0.5456, 0.75, 0.75, 0.75, 0.6293, 0.875, 0.625, 0.875, 0.75, 0.625, 0.75, 0.625, 0.6302, 0.75, 0.6293, 0.75, 0.75, 0.375, 0.125, 0.375, 0.0, 0.5, 0.0, 0.5, 0.1215, 0.5, 0.1215, 0.5, 0.0, 0.625, 0.0, 0.625, 0.125, 0.5, 0.2051, 0.5, 0.1215, 0.625, 0.125, 0.625, 0.2123, 0.5321, 0.2067, 0.375, 0.125, 0.5, 0.1215, 0.5, 0.2051, 0.5, 0.2051, 0.375, 0.2162, 0.5, 0.5486, 0.5, 0.5486, 0.5, 0.6302, 0.375, 0.6302, 0.375, 0.5656, 0.4683, 0.5539, 0.625, 0.5629, 0.625, 0.6302, 0.5, 0.6302, 0.5, 0.5486, 0.625, 0.5629, 0.5, 0.6302, 0.625, 0.6302, 0.625, 0.75, 0.5, 0.75, 0.375, 0.75, 0.375, 0.6302, 0.5, 0.6302, 0.5, 0.75, 0.375, 0.875, 0.375, 0.75, 0.5, 0.75, 0.5, 0.875, 0.5, 0.875, 0.5, 0.75, 0.625, 0.75, 0.625, 0.875, 0.5, 1.0, 0.5, 0.875, 0.625, 0.875, 0.625, 1.0, 0.375, 1.0, 0.375, 0.875, 0.5, 0.875, 0.5, 1.0, 0.25, 0.5453, 0.25, 0.5453, 0.25, 0.6293, 0.125, 0.625, 0.125, 0.53, 0.125, 0.53, 0.375, 0.5656, 0.375, 0.6302, 0.25, 0.6293, 0.25, 0.5453, 0.2816, 0.5515, 0.25, 0.75, 0.25, 0.6293, 0.375, 0.6302, 0.375, 0.75, 0.25, 0.75, 0.125, 0.75, 0.125, 0.625, 0.25, 0.6293, 0.75, 0.5453, 0.75, 0.6293, 0.625, 0.6302, 0.625, 0.5629, 0.875, 0.5338, 0.875, 0.625, 0.75, 0.6293, 0.75, 0.5453, 0.75, 0.5453, 0.7816, 0.5426, 0.75, 0.75, 0.75, 0.6293, 0.875, 0.625, 0.875, 0.75, 0.625, 0.75, 0.625, 0.6302, 0.75, 0.6293, 0.75, 0.75, 0.375, 0.125, 0.375, 0.0, 0.5, 0.0, 0.5, 0.1215, 0.5, 0.1215, 0.5, 0.0, 0.625, 0.0, 0.625, 0.125, 0.5, 0.2079, 0.5, 0.1215, 0.625, 0.125, 0.625, 0.2162, 0.5317, 0.2097, 0.375, 0.125, 0.5, 0.1215, 0.5, 0.2079, 0.5, 0.2079, 0.375, 0.22, 0.375, 0.5656, 0.375, 0.6302, 0.5, 0.6302, 0.5, 0.5486, 0.5, 0.5486, 0.4683, 0.5539, 0.5, 0.5486, 0.5, 0.6302, 0.625, 0.6302, 0.625, 0.5629, 0.625, 0.5629, 0.625, 0.6302, 0.5, 0.6302, 0.5, 0.75, 0.625, 0.75, 0.375, 0.6302, 0.375, 0.75, 0.5, 0.75, 0.5, 0.6302, 0.5, 0.75, 0.375, 0.75, 0.375, 0.875, 0.5, 0.875, 0.625, 0.75, 0.5, 0.75, 0.5, 0.875, 0.625, 0.875, 0.625, 0.875, 0.5, 0.875, 0.5, 1.0, 0.625, 1.0, 0.5, 0.875, 0.375, 0.875, 0.375, 1.0, 0.5, 1.0, 0.125, 0.53, 0.125, 0.625, 0.25, 0.6293, 0.25, 0.5453, 0.125, 0.53, 0.25, 0.6293, 0.375, 0.6302, 0.375, 0.5656, 0.2816, 0.5515, 0.25, 0.5453, 0.25, 0.5453, 0.25, 0.75, 0.375, 0.75, 0.375, 0.6302, 0.25, 0.6293, 0.125, 0.75, 0.25, 0.75, 0.25, 0.6293, 0.125, 0.625, 0.75, 0.5453, 0.625, 0.5629, 0.625, 0.6302, 0.75, 0.6293, 0.75, 0.5453, 0.75, 0.5453, 0.75, 0.6293, 0.875, 0.625, 0.875, 0.5338, 0.7816, 0.5426, 0.875, 0.625, 0.75, 0.6293, 0.75, 0.75, 0.875, 0.75, 0.625, 0.75, 0.75, 0.75, 0.75, 0.6293, 0.625, 0.6302, 0.5, 0.0, 0.375, 0.0, 0.375, 0.125, 0.5, 0.1215, 0.5, 0.1215, 0.625, 0.125, 0.625, 0.0, 0.5, 0.0, 0.5317, 0.2097, 0.625, 0.2162, 0.625, 0.125, 0.5, 0.1215, 0.5, 0.2079, 0.5, 0.2079, 0.5, 0.1215, 0.375, 0.125, 0.375, 0.22, 0.5, 0.2079, 0.375, 0.5656, 0.375, 0.6302, 0.5, 0.6302, 0.5, 0.5486, 0.5, 0.5486, 0.4683, 0.5539, 0.5, 0.5486, 0.5, 0.6302, 0.625, 0.6302, 0.625, 0.5629, 0.625, 0.5629, 0.625, 0.6302, 0.5, 0.6302, 0.5, 0.75, 0.625, 0.75, 0.375, 0.6302, 0.375, 0.75, 0.5, 0.75, 0.5, 0.6302, 0.5, 0.75, 0.375, 0.75, 0.375, 0.875, 0.5, 0.875, 0.625, 0.75, 0.5, 0.75, 0.5, 0.875, 0.625, 0.875, 0.625, 0.875, 0.5, 0.875, 0.5, 1.0, 0.625, 1.0, 0.5, 0.875, 0.375, 0.875, 0.375, 1.0, 0.5, 1.0, 0.125, 0.53, 0.125, 0.625, 0.25, 0.6293, 0.25, 0.5453, 0.125, 0.53, 0.25, 0.6293, 0.375, 0.6302, 0.375, 0.5656, 0.2816, 0.5515, 0.25, 0.5453, 0.25, 0.5453, 0.25, 0.75, 0.375, 0.75, 0.375, 0.6302, 0.25, 0.6293, 0.125, 0.75, 0.25, 0.75, 0.25, 0.6293, 0.125, 0.625, 0.75, 0.5453, 0.625, 0.5629, 0.625, 0.6302, 0.75, 0.6293, 0.75, 0.5453, 0.75, 0.5453, 0.75, 0.6293, 0.875, 0.625, 0.875, 0.5338, 0.7816, 0.5426, 0.875, 0.625, 0.75, 0.6293, 0.75, 0.75, 0.875, 0.75, 0.625, 0.75, 0.75, 0.75, 0.75, 0.6293, 0.625, 0.6302, 0.5, 0.0, 0.375, 0.0, 0.375, 0.125, 0.5, 0.1215, 0.5, 0.1215, 0.625, 0.125, 0.625, 0.0, 0.5, 0.0, 0.5317, 0.2097, 0.625, 0.2162, 0.625, 0.125, 0.5, 0.1215, 0.5, 0.2079, 0.5, 0.2079, 0.5, 0.1215, 0.375, 0.125, 0.375, 0.22, 0.5, 0.2079])
me_cube_002.materials.append(mat_material_001)
me_cube_002.update()

# ---- objects
ob_cube = bpy.data.objects.new('Cube', me_cube_002)

# ---- transforms, parenting, visibility, modifiers, constraints
ob_cube.location = (0.0, 0.0, 0.0)
ob_cube.rotation_euler = (0.0, 0.0, 3.142)

# ---- collection membership
col_collection.objects.link(ob_cube)

# ---- scene / render settings (as saved in the file)
scene.frame_start = 1; scene.frame_end = 250; scene.frame_set(1)
scene.render.engine = 'BLENDER_EEVEE_NEXT'
scene.cycles.sampling_pattern = 'TABULATED_SOBOL'
scene.eevee.ray_tracing_options.trace_max_roughness = 0.0
bpy.context.view_layer.update()

# ---- added for rendering (the .blend has no active camera and no usable light): camera, sun
cam_auto = bpy.data.cameras.new('AutoCamera')
cam_auto.lens = 50.0
cam_auto.sensor_width = 36.0
cam_auto.clip_end = 1000.0
ob_auto_camera = bpy.data.objects.new('AutoCamera', cam_auto)
scene.collection.objects.link(ob_auto_camera)
ob_auto_camera.location = (15.3751, -16.3239, 12.7527)
ob_auto_camera.rotation_euler = (1.09748, -7.21219e-08, 0.694738)
scene.camera = ob_auto_camera
light_auto_sun = bpy.data.lights.new('AutoSun', 'SUN')
light_auto_sun.energy = 3.0
light_auto_sun.angle = 0.0523599
ob_auto_sun = bpy.data.objects.new('AutoSun', light_auto_sun)
scene.collection.objects.link(ob_auto_sun)
ob_auto_sun.rotation_euler = (0.872665, 0.174533, 0.523599)
bpy.context.view_layer.update()
